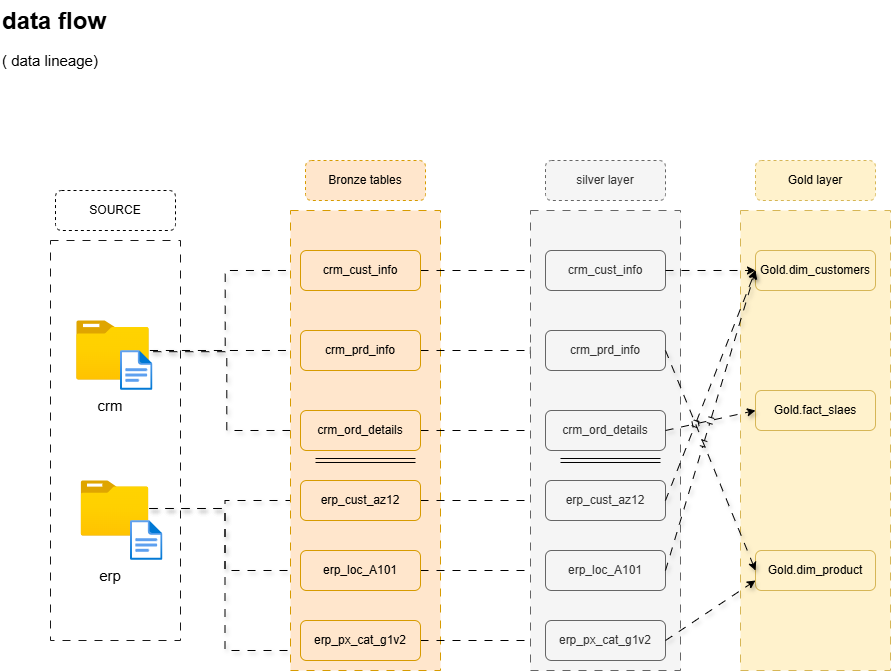

The diagram above was exported from draw.io. Its source (the exported page's mxGraphModel, read from the mxfile embedded in the PNG):
<mxGraphModel dx="1880" dy="1726" grid="1" gridSize="10" guides="1" tooltips="1" connect="1" arrows="1" fold="1" page="1" pageScale="1" pageWidth="850" pageHeight="1100" math="0" shadow="0">
  <root>
    <mxCell id="0" />
    <mxCell id="1" parent="0" />
    <mxCell id="brcnsCXeoPvzQBaVDCjL-2" parent="1" style="rounded=0;whiteSpace=wrap;html=1;fillColor=none;strokeColor=#1A1A1A;dashed=1;dashPattern=8 8;" value="" vertex="1">
      <mxGeometry height="400" width="130" x="40" y="140" as="geometry" />
    </mxCell>
    <mxCell id="brcnsCXeoPvzQBaVDCjL-72" edge="1" parent="1" source="brcnsCXeoPvzQBaVDCjL-3" style="edgeStyle=orthogonalEdgeStyle;rounded=0;orthogonalLoop=1;jettySize=auto;html=1;entryX=0;entryY=0.5;entryDx=0;entryDy=0;flowAnimation=1;shadow=1;jumpStyle=line;" target="brcnsCXeoPvzQBaVDCjL-64">
      <mxGeometry relative="1" as="geometry" />
    </mxCell>
    <mxCell id="brcnsCXeoPvzQBaVDCjL-73" edge="1" parent="1" source="brcnsCXeoPvzQBaVDCjL-7" style="edgeStyle=orthogonalEdgeStyle;rounded=0;orthogonalLoop=1;jettySize=auto;html=1;entryX=0;entryY=0.5;entryDx=0;entryDy=0;exitX=1.01;exitY=0.03;exitDx=0;exitDy=0;exitPerimeter=0;flowAnimation=1;shadow=1;jumpStyle=line;" target="brcnsCXeoPvzQBaVDCjL-66">
      <mxGeometry relative="1" as="geometry" />
    </mxCell>
    <mxCell id="brcnsCXeoPvzQBaVDCjL-74" edge="1" parent="1" source="brcnsCXeoPvzQBaVDCjL-3" style="edgeStyle=orthogonalEdgeStyle;rounded=0;orthogonalLoop=1;jettySize=auto;html=1;entryX=0;entryY=0.5;entryDx=0;entryDy=0;flowAnimation=1;shadow=1;jumpStyle=line;" target="brcnsCXeoPvzQBaVDCjL-65">
      <mxGeometry relative="1" as="geometry" />
    </mxCell>
    <mxCell id="brcnsCXeoPvzQBaVDCjL-3" parent="1" style="image;aspect=fixed;html=1;points=[];align=center;fontSize=12;image=img/lib/azure2/general/Folder_Blank.svg;" value="" vertex="1">
      <mxGeometry height="60" width="73.93" x="65.5" y="220" as="geometry" />
    </mxCell>
    <mxCell id="brcnsCXeoPvzQBaVDCjL-83" edge="1" parent="1" source="brcnsCXeoPvzQBaVDCjL-4" style="edgeStyle=orthogonalEdgeStyle;rounded=0;orthogonalLoop=1;jettySize=auto;html=1;entryX=0;entryY=0.5;entryDx=0;entryDy=0;flowAnimation=1;shadow=1;jumpStyle=line;" target="brcnsCXeoPvzQBaVDCjL-77">
      <mxGeometry relative="1" as="geometry" />
    </mxCell>
    <mxCell id="brcnsCXeoPvzQBaVDCjL-84" edge="1" parent="1" source="brcnsCXeoPvzQBaVDCjL-4" style="edgeStyle=orthogonalEdgeStyle;rounded=0;orthogonalLoop=1;jettySize=auto;html=1;entryX=0;entryY=0.5;entryDx=0;entryDy=0;flowAnimation=1;shadow=1;jumpStyle=line;" target="brcnsCXeoPvzQBaVDCjL-78">
      <mxGeometry relative="1" as="geometry" />
    </mxCell>
    <mxCell id="brcnsCXeoPvzQBaVDCjL-85" edge="1" parent="1" source="brcnsCXeoPvzQBaVDCjL-4" style="edgeStyle=orthogonalEdgeStyle;rounded=0;orthogonalLoop=1;jettySize=auto;html=1;entryX=0;entryY=0.75;entryDx=0;entryDy=0;flowAnimation=1;shadow=1;jumpStyle=line;" target="brcnsCXeoPvzQBaVDCjL-79">
      <mxGeometry relative="1" as="geometry" />
    </mxCell>
    <mxCell id="brcnsCXeoPvzQBaVDCjL-4" parent="1" style="image;aspect=fixed;html=1;points=[];align=center;fontSize=12;image=img/lib/azure2/general/Folder_Blank.svg;" value="" vertex="1">
      <mxGeometry height="56.00000000000001" width="69" x="70" y="380" as="geometry" />
    </mxCell>
    <mxCell id="brcnsCXeoPvzQBaVDCjL-5" parent="1" style="text;html=1;whiteSpace=wrap;strokeColor=none;fillColor=none;align=center;verticalAlign=middle;rounded=0;" value="&lt;font style=&quot;font-size: 15px;&quot;&gt;crm&lt;/font&gt;" vertex="1">
      <mxGeometry height="30" width="60" x="70" y="290" as="geometry" />
    </mxCell>
    <mxCell id="brcnsCXeoPvzQBaVDCjL-6" parent="1" style="text;html=1;whiteSpace=wrap;strokeColor=none;fillColor=none;align=center;verticalAlign=middle;rounded=0;" value="&lt;font style=&quot;font-size: 15px;&quot;&gt;erp&lt;/font&gt;" vertex="1">
      <mxGeometry height="30" width="60" x="70" y="460" as="geometry" />
    </mxCell>
    <mxCell id="brcnsCXeoPvzQBaVDCjL-7" parent="1" style="image;aspect=fixed;html=1;points=[];align=center;fontSize=12;image=img/lib/azure2/general/File.svg;" value="" vertex="1">
      <mxGeometry height="40" width="32.46" x="110" y="250" as="geometry" />
    </mxCell>
    <mxCell id="brcnsCXeoPvzQBaVDCjL-9" parent="1" style="image;aspect=fixed;html=1;points=[];align=center;fontSize=12;image=img/lib/azure2/general/File.svg;" value="" vertex="1">
      <mxGeometry height="40" width="32.46" x="120" y="420" as="geometry" />
    </mxCell>
    <mxCell id="brcnsCXeoPvzQBaVDCjL-10" parent="1" style="rounded=0;whiteSpace=wrap;html=1;fillColor=#ffe6cc;strokeColor=#d79b00;dashed=1;dashPattern=8 8;" value="" vertex="1">
      <mxGeometry height="460" width="150" x="280" y="110" as="geometry" />
    </mxCell>
    <mxCell id="L36OOXtWTqkeFJTy2WOu-10" edge="1" parent="1" source="brcnsCXeoPvzQBaVDCjL-64" style="edgeStyle=orthogonalEdgeStyle;rounded=0;orthogonalLoop=1;jettySize=auto;html=1;entryX=0;entryY=0.5;entryDx=0;entryDy=0;flowAnimation=1;" target="L36OOXtWTqkeFJTy2WOu-2">
      <mxGeometry relative="1" as="geometry" />
    </mxCell>
    <mxCell id="brcnsCXeoPvzQBaVDCjL-64" parent="1" style="rounded=1;whiteSpace=wrap;html=1;fillColor=#ffe6cc;strokeColor=#d79b00;" value="crm_cust_info" vertex="1">
      <mxGeometry height="40" width="120" x="290" y="150" as="geometry" />
    </mxCell>
    <mxCell id="L36OOXtWTqkeFJTy2WOu-11" edge="1" parent="1" source="brcnsCXeoPvzQBaVDCjL-65" style="edgeStyle=orthogonalEdgeStyle;rounded=0;orthogonalLoop=1;jettySize=auto;html=1;entryX=0;entryY=0.5;entryDx=0;entryDy=0;endArrow=doubleBlock;endFill=1;flowAnimation=1;" target="L36OOXtWTqkeFJTy2WOu-3">
      <mxGeometry relative="1" as="geometry" />
    </mxCell>
    <mxCell id="brcnsCXeoPvzQBaVDCjL-65" parent="1" style="rounded=1;whiteSpace=wrap;html=1;fillColor=#ffe6cc;strokeColor=#d79b00;" value="crm_prd_info" vertex="1">
      <mxGeometry height="40" width="120" x="290" y="230" as="geometry" />
    </mxCell>
    <mxCell id="L36OOXtWTqkeFJTy2WOu-12" edge="1" parent="1" source="brcnsCXeoPvzQBaVDCjL-66" style="edgeStyle=orthogonalEdgeStyle;rounded=0;orthogonalLoop=1;jettySize=auto;html=1;exitX=1;exitY=0.5;exitDx=0;exitDy=0;entryX=0;entryY=0.5;entryDx=0;entryDy=0;flowAnimation=1;" target="L36OOXtWTqkeFJTy2WOu-4">
      <mxGeometry relative="1" as="geometry" />
    </mxCell>
    <mxCell id="brcnsCXeoPvzQBaVDCjL-66" parent="1" style="rounded=1;whiteSpace=wrap;html=1;fillColor=#ffe6cc;strokeColor=#d79b00;" value="crm_ord_details" vertex="1">
      <mxGeometry height="40" width="120" x="290" y="310" as="geometry" />
    </mxCell>
    <mxCell id="brcnsCXeoPvzQBaVDCjL-75" edge="1" parent="1" style="shape=link;html=1;rounded=0;" value="">
      <mxGeometry relative="1" width="100" as="geometry">
        <mxPoint x="305" y="360" as="sourcePoint" />
        <mxPoint x="405" y="360" as="targetPoint" />
      </mxGeometry>
    </mxCell>
    <mxCell id="L36OOXtWTqkeFJTy2WOu-13" edge="1" parent="1" source="brcnsCXeoPvzQBaVDCjL-77" style="edgeStyle=orthogonalEdgeStyle;rounded=0;orthogonalLoop=1;jettySize=auto;html=1;exitX=1;exitY=0.5;exitDx=0;exitDy=0;entryX=0;entryY=0.5;entryDx=0;entryDy=0;flowAnimation=1;" target="L36OOXtWTqkeFJTy2WOu-6">
      <mxGeometry relative="1" as="geometry" />
    </mxCell>
    <mxCell id="brcnsCXeoPvzQBaVDCjL-77" parent="1" style="rounded=1;whiteSpace=wrap;html=1;fillColor=#ffe6cc;strokeColor=#d79b00;" value="erp_cust_az12" vertex="1">
      <mxGeometry height="40" width="120" x="290" y="380" as="geometry" />
    </mxCell>
    <mxCell id="L36OOXtWTqkeFJTy2WOu-14" edge="1" parent="1" source="brcnsCXeoPvzQBaVDCjL-78" style="edgeStyle=orthogonalEdgeStyle;rounded=0;orthogonalLoop=1;jettySize=auto;html=1;flowAnimation=1;" target="L36OOXtWTqkeFJTy2WOu-7">
      <mxGeometry relative="1" as="geometry" />
    </mxCell>
    <mxCell id="brcnsCXeoPvzQBaVDCjL-78" parent="1" style="rounded=1;whiteSpace=wrap;html=1;fillColor=#ffe6cc;strokeColor=#d79b00;" value="erp_loc_A101" vertex="1">
      <mxGeometry height="40" width="120" x="290" y="450" as="geometry" />
    </mxCell>
    <mxCell id="L36OOXtWTqkeFJTy2WOu-15" edge="1" parent="1" source="brcnsCXeoPvzQBaVDCjL-79" style="edgeStyle=orthogonalEdgeStyle;rounded=0;orthogonalLoop=1;jettySize=auto;html=1;exitX=1;exitY=0.5;exitDx=0;exitDy=0;entryX=0;entryY=0.5;entryDx=0;entryDy=0;flowAnimation=1;" target="L36OOXtWTqkeFJTy2WOu-8">
      <mxGeometry relative="1" as="geometry" />
    </mxCell>
    <mxCell id="brcnsCXeoPvzQBaVDCjL-79" parent="1" style="rounded=1;whiteSpace=wrap;html=1;fillColor=#ffe6cc;strokeColor=#d79b00;" value="erp_px_cat_g1v2" vertex="1">
      <mxGeometry height="40" width="120" x="290" y="520" as="geometry" />
    </mxCell>
    <mxCell id="brcnsCXeoPvzQBaVDCjL-86" parent="1" style="rounded=1;whiteSpace=wrap;html=1;fillColor=none;dashed=1;" value="SOURCE" vertex="1">
      <mxGeometry height="40" width="120" x="45" y="90" as="geometry" />
    </mxCell>
    <mxCell id="brcnsCXeoPvzQBaVDCjL-87" parent="1" style="rounded=1;whiteSpace=wrap;html=1;fillColor=#ffe6cc;dashed=1;strokeColor=#d79b00;" value="Bronze tables" vertex="1">
      <mxGeometry height="40" width="120" x="295" y="60" as="geometry" />
    </mxCell>
    <mxCell id="L36OOXtWTqkeFJTy2WOu-1" parent="1" style="rounded=0;whiteSpace=wrap;html=1;fillColor=#f5f5f5;strokeColor=#666666;dashed=1;dashPattern=8 8;fontColor=#333333;" value="" vertex="1">
      <mxGeometry height="460" width="150" x="520" y="110" as="geometry" />
    </mxCell>
    <mxCell id="L36OOXtWTqkeFJTy2WOu-2" parent="1" style="rounded=1;whiteSpace=wrap;html=1;fillColor=#f5f5f5;strokeColor=#666666;fontColor=#333333;" value="crm_cust_info" vertex="1">
      <mxGeometry height="40" width="120" x="535" y="150" as="geometry" />
    </mxCell>
    <mxCell id="L36OOXtWTqkeFJTy2WOu-3" parent="1" style="rounded=1;whiteSpace=wrap;html=1;fillColor=#f5f5f5;strokeColor=#666666;fontColor=#333333;" value="crm_prd_info" vertex="1">
      <mxGeometry height="40" width="120" x="535" y="230" as="geometry" />
    </mxCell>
    <mxCell id="L36OOXtWTqkeFJTy2WOu-4" parent="1" style="rounded=1;whiteSpace=wrap;html=1;fillColor=#f5f5f5;strokeColor=#666666;fontColor=#333333;" value="crm_ord_details" vertex="1">
      <mxGeometry height="40" width="120" x="535" y="310" as="geometry" />
    </mxCell>
    <mxCell id="L36OOXtWTqkeFJTy2WOu-5" edge="1" parent="1" style="shape=link;html=1;rounded=0;" value="">
      <mxGeometry relative="1" width="100" as="geometry">
        <mxPoint x="550" y="360" as="sourcePoint" />
        <mxPoint x="650" y="360" as="targetPoint" />
      </mxGeometry>
    </mxCell>
    <mxCell id="L36OOXtWTqkeFJTy2WOu-6" parent="1" style="rounded=1;whiteSpace=wrap;html=1;fillColor=#f5f5f5;strokeColor=#666666;fontColor=#333333;" value="erp_cust_az12" vertex="1">
      <mxGeometry height="40" width="120" x="535" y="380" as="geometry" />
    </mxCell>
    <mxCell id="L36OOXtWTqkeFJTy2WOu-7" parent="1" style="rounded=1;whiteSpace=wrap;html=1;fillColor=#f5f5f5;strokeColor=#666666;fontColor=#333333;" value="erp_loc_A101" vertex="1">
      <mxGeometry height="40" width="120" x="535" y="450" as="geometry" />
    </mxCell>
    <mxCell id="L36OOXtWTqkeFJTy2WOu-8" parent="1" style="rounded=1;whiteSpace=wrap;html=1;fillColor=#f5f5f5;strokeColor=#666666;fontColor=#333333;" value="erp_px_cat_g1v2" vertex="1">
      <mxGeometry height="40" width="120" x="535" y="520" as="geometry" />
    </mxCell>
    <mxCell id="L36OOXtWTqkeFJTy2WOu-9" parent="1" style="rounded=1;whiteSpace=wrap;html=1;fillColor=#f5f5f5;dashed=1;strokeColor=#666666;fontColor=#333333;" value="silver layer" vertex="1">
      <mxGeometry height="40" width="120" x="535" y="60" as="geometry" />
    </mxCell>
    <mxCell id="fiRK46OCcr1HdCM0Dbk7-1" parent="1" style="rounded=0;whiteSpace=wrap;html=1;fillColor=#fff2cc;strokeColor=#d6b656;dashed=1;dashPattern=8 8;" value="" vertex="1">
      <mxGeometry height="460" width="150" x="730" y="110" as="geometry" />
    </mxCell>
    <mxCell id="fiRK46OCcr1HdCM0Dbk7-6" parent="1" style="rounded=1;whiteSpace=wrap;html=1;fillColor=#fff2cc;strokeColor=#d6b656;" value="Gold.dim_customers" vertex="1">
      <mxGeometry height="40" width="120" x="745" y="150" as="geometry" />
    </mxCell>
    <mxCell id="fiRK46OCcr1HdCM0Dbk7-7" parent="1" style="rounded=1;whiteSpace=wrap;html=1;fillColor=#fff2cc;strokeColor=#d6b656;" value="Gold.dim_product" vertex="1">
      <mxGeometry height="40" width="120" x="745" y="450" as="geometry" />
    </mxCell>
    <mxCell id="fiRK46OCcr1HdCM0Dbk7-8" parent="1" style="rounded=1;whiteSpace=wrap;html=1;fillColor=#fff2cc;strokeColor=#d6b656;" value="Gold.fact_slaes" vertex="1">
      <mxGeometry height="40" width="120" x="745" y="290" as="geometry" />
    </mxCell>
    <mxCell id="fiRK46OCcr1HdCM0Dbk7-9" parent="1" style="rounded=1;whiteSpace=wrap;html=1;fillColor=#fff2cc;dashed=1;strokeColor=#d6b656;" value="Gold layer" vertex="1">
      <mxGeometry height="40" width="120" x="745" y="60" as="geometry" />
    </mxCell>
    <mxCell id="fiRK46OCcr1HdCM0Dbk7-11" edge="1" parent="1" source="L36OOXtWTqkeFJTy2WOu-2" style="endArrow=classic;html=1;rounded=0;exitX=1;exitY=0.5;exitDx=0;exitDy=0;entryX=0;entryY=0.5;entryDx=0;entryDy=0;shadow=1;flowAnimation=1;jumpStyle=line;" target="fiRK46OCcr1HdCM0Dbk7-6" value="">
      <mxGeometry height="50" relative="1" width="50" as="geometry">
        <mxPoint x="670" y="200" as="sourcePoint" />
        <mxPoint x="720" y="150" as="targetPoint" />
      </mxGeometry>
    </mxCell>
    <mxCell id="fiRK46OCcr1HdCM0Dbk7-12" edge="1" parent="1" source="L36OOXtWTqkeFJTy2WOu-3" style="endArrow=classic;html=1;rounded=0;exitX=1;exitY=0.5;exitDx=0;exitDy=0;entryX=0;entryY=0.5;entryDx=0;entryDy=0;shadow=1;flowAnimation=1;jumpStyle=line;" target="fiRK46OCcr1HdCM0Dbk7-7" value="">
      <mxGeometry height="50" relative="1" width="50" as="geometry">
        <mxPoint x="670" y="230" as="sourcePoint" />
        <mxPoint x="720" y="180" as="targetPoint" />
      </mxGeometry>
    </mxCell>
    <mxCell id="fiRK46OCcr1HdCM0Dbk7-14" edge="1" parent="1" source="L36OOXtWTqkeFJTy2WOu-4" style="endArrow=classic;html=1;rounded=0;exitX=1;exitY=0.5;exitDx=0;exitDy=0;entryX=0;entryY=0.5;entryDx=0;entryDy=0;shadow=1;flowAnimation=1;jumpStyle=line;" target="fiRK46OCcr1HdCM0Dbk7-8" value="">
      <mxGeometry height="50" relative="1" width="50" as="geometry">
        <mxPoint x="680" y="340" as="sourcePoint" />
        <mxPoint x="730" y="290" as="targetPoint" />
      </mxGeometry>
    </mxCell>
    <mxCell id="fiRK46OCcr1HdCM0Dbk7-15" edge="1" parent="1" source="L36OOXtWTqkeFJTy2WOu-6" style="endArrow=classic;html=1;rounded=0;exitX=1;exitY=0.5;exitDx=0;exitDy=0;entryX=0;entryY=0.5;entryDx=0;entryDy=0;shadow=1;flowAnimation=1;jumpStyle=line;" target="fiRK46OCcr1HdCM0Dbk7-6" value="">
      <mxGeometry height="50" relative="1" width="50" as="geometry">
        <mxPoint x="670" y="400" as="sourcePoint" />
        <mxPoint x="720" y="350" as="targetPoint" />
      </mxGeometry>
    </mxCell>
    <mxCell id="fiRK46OCcr1HdCM0Dbk7-17" edge="1" parent="1" source="L36OOXtWTqkeFJTy2WOu-7" style="endArrow=classic;html=1;rounded=0;exitX=1;exitY=0.5;exitDx=0;exitDy=0;entryX=0;entryY=0.5;entryDx=0;entryDy=0;shadow=1;flowAnimation=1;jumpStyle=line;" target="fiRK46OCcr1HdCM0Dbk7-6" value="">
      <mxGeometry height="50" relative="1" width="50" as="geometry">
        <mxPoint x="660" y="470" as="sourcePoint" />
        <mxPoint x="710" y="420" as="targetPoint" />
      </mxGeometry>
    </mxCell>
    <mxCell id="fiRK46OCcr1HdCM0Dbk7-19" edge="1" parent="1" source="L36OOXtWTqkeFJTy2WOu-8" style="endArrow=classic;html=1;rounded=0;exitX=1;exitY=0.5;exitDx=0;exitDy=0;entryX=0;entryY=0.75;entryDx=0;entryDy=0;shadow=1;flowAnimation=1;jumpStyle=line;" target="fiRK46OCcr1HdCM0Dbk7-7" value="">
      <mxGeometry height="50" relative="1" width="50" as="geometry">
        <mxPoint x="660" y="540" as="sourcePoint" />
        <mxPoint x="710" y="490" as="targetPoint" />
      </mxGeometry>
    </mxCell>
    <mxCell id="jUDQV283Igp9MOPA-26v-1" parent="1" style="text;html=1;whiteSpace=wrap;overflow=hidden;rounded=0;" value="&lt;h1 style=&quot;margin-top: 0px;&quot;&gt;data flow&amp;nbsp;&lt;/h1&gt;&lt;div&gt;&lt;font style=&quot;font-size: 15px;&quot;&gt;( data lineage)&lt;/font&gt;&lt;/div&gt;" vertex="1">
      <mxGeometry height="120" width="180" x="-9.999999999999993" y="-100" as="geometry" />
    </mxCell>
  </root>
</mxGraphModel>